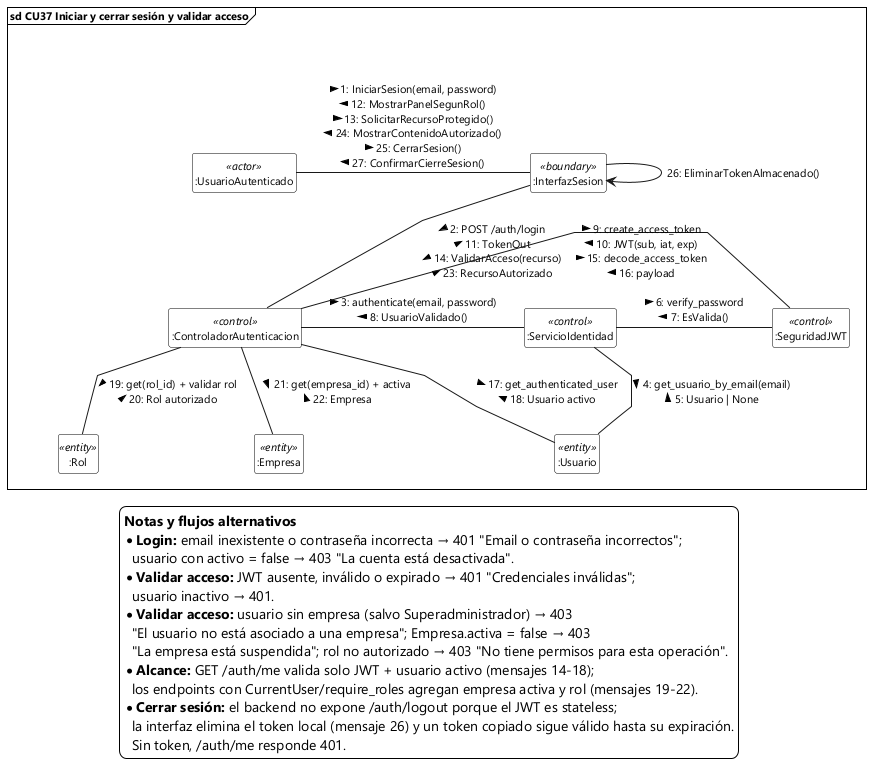

The diagram above was rendered by PlantUML. Its source (embedded in the PNG):
@startuml
skinparam style strictuml
skinparam handwritten false
skinparam shadowing false
skinparam backgroundColor #FFFFFF

skinparam defaultFontName "Segoe UI"
skinparam defaultFontSize 11

' Trazado de líneas rectas
skinparam linetype polyline

' Espaciado interno y separación entre nodos
skinparam frameMargin 40
skinparam nodesep 55
skinparam ranksep 55

hide members
hide circle

' Estilo estricto 2D para rectángulos UML 2.5
skinparam class {
    BorderColor #000000
    BackgroundColor #FFFFFF
    HeaderBackgroundColor #FFFFFF
}

skinparam frame {
    BorderColor #000000
    BackgroundColor #FFFFFF
}

' Marco de Interacción UML 2.5 / 2.5.1
frame "sd CU37 Iniciar y cerrar sesión y validar acceso" {

    ' Nodos invisibles para dar altura y margen a los bordes
    class " " as espaciador1 <<invisible>>
    class " " as espaciador2 <<invisible>>
    class "                                 " as espaciadorDerecha <<invisible>>
    hide espaciador1
    hide espaciador2
    hide espaciadorDerecha

    ' Líneas de vida (rectángulos estándar UML 2.5)
    class ":UsuarioAutenticado" as actor_usuario <<actor>>
    class ":InterfazSesion" as ui_sesion <<boundary>>
    class ":ControladorAutenticacion" as ctrl_auth <<control>>
    class ":ServicioIdentidad" as svc_identidad <<control>>
    class ":SeguridadJWT" as jwt_seguridad <<control>>
    class ":Usuario" as ent_usuario <<entity>>
    class ":Rol" as ent_rol <<entity>>
    class ":Empresa" as ent_empresa <<entity>>

    ' Empuje de espacio vertical
    espaciador1 -[hidden]down-> actor_usuario
    espaciador2 -[hidden]down-> ctrl_auth

    ' ------------------------------------------------------------------ '
    ' Nivel 1: actor y frontera de interacción                          '
    ' ------------------------------------------------------------------ '
    actor_usuario -right- ui_sesion : "1: IniciarSesion(email, password) >\n< 12: MostrarPanelSegunRol()\n13: SolicitarRecursoProtegido() >\n< 24: MostrarContenidoAutorizado()\n25: CerrarSesion() >\n< 27: ConfirmarCierreSesion()"

    ui_sesion -down- ctrl_auth : "2: POST /auth/login >\n< 11: TokenOut\n14: ValidarAcceso(recurso) >\n< 23: RecursoAutorizado"

    ' ------------------------------------------------------------------ '
    ' Nivel 2: controles de autenticación, servicio y seguridad JWT     '
    ' ------------------------------------------------------------------ '
    ctrl_auth -right- svc_identidad : "3: authenticate(email, password) >\n< 8: UsuarioValidado()"

    svc_identidad -right- jwt_seguridad : "6: verify_password >\n< 7: EsValida()"

    ctrl_auth -right- jwt_seguridad : "9: create_access_token >\n< 10: JWT(sub, iat, exp)\n15: decode_access_token >\n< 16: payload"

    ' ------------------------------------------------------------------ '
    ' Nivel 3: entidades consultadas por el flujo de sesión             '
    ' ------------------------------------------------------------------ '
    ctrl_auth -down- ent_rol : "19: get(rol_id) + validar rol >\n< 20: Rol autorizado"

    ctrl_auth -down- ent_empresa : "21: get(empresa_id) + activa >\n< 22: Empresa"

    ctrl_auth -down- ent_usuario : "17: get_authenticated_user >\n< 18: Usuario activo"

    svc_identidad -down- ent_usuario : "4: get_usuario_by_email(email) >\n< 5: Usuario | None"

    ' ------------------------------------------------------------------ '
    ' Cerrar sesión: JWT stateless, se elimina el token en el cliente   '
    ' ------------------------------------------------------------------ '
    ui_sesion -right-> ui_sesion : "26: EliminarTokenAlmacenado()"

    ' Extensión lateral para garantizar margen libre
    ent_usuario -[hidden]right-> espaciadorDerecha
}

legend bottom
  **Notas y flujos alternativos**
  * **Login:** email inexistente o contraseña incorrecta → 401 "Email o contraseña incorrectos";
    usuario con activo = false → 403 "La cuenta está desactivada".
  * **Validar acceso:** JWT ausente, inválido o expirado → 401 "Credenciales inválidas";
    usuario inactivo → 401.
  * **Validar acceso:** usuario sin empresa (salvo Superadministrador) → 403
    "El usuario no está asociado a una empresa"; Empresa.activa = false → 403
    "La empresa está suspendida"; rol no autorizado → 403 "No tiene permisos para esta operación".
  * **Alcance:** GET /auth/me valida solo JWT + usuario activo (mensajes 14-18);
    los endpoints con CurrentUser/require_roles agregan empresa activa y rol (mensajes 19-22).
  * **Cerrar sesión:** el backend no expone /auth/logout porque el JWT es stateless;
    la interfaz elimina el token local (mensaje 26) y un token copiado sigue válido hasta su expiración.
    Sin token, /auth/me responde 401.
endlegend

@enduml